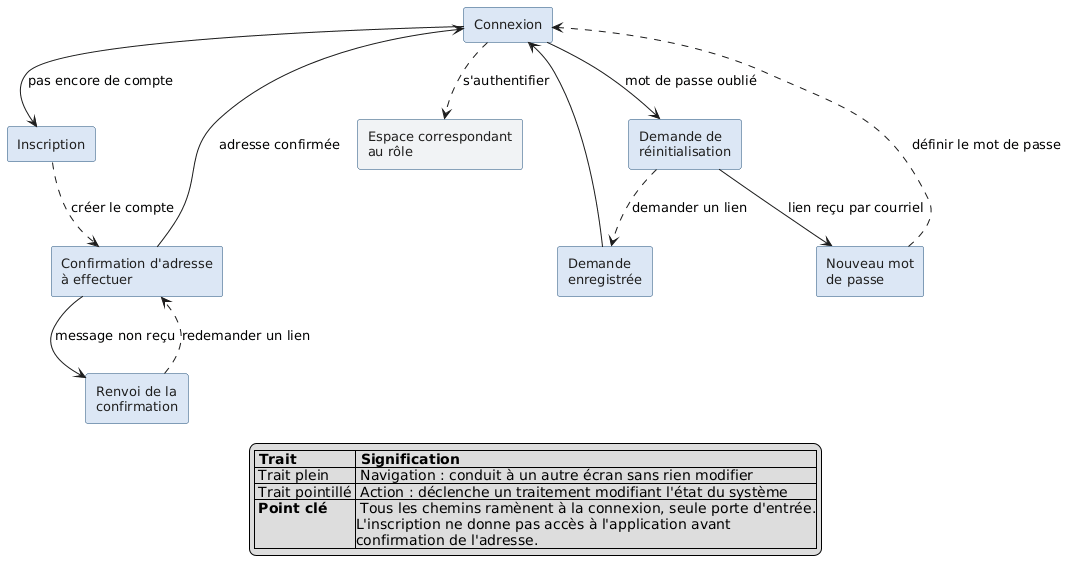

The diagram above was rendered by PlantUML. Its source (embedded in the PNG):
@startuml enchainement-visiteur
skinparam shadowing false
skinparam defaultFontName Helvetica
skinparam defaultFontSize 13
skinparam rectangle {
  BorderColor #1F4E79
  BackgroundColor #DCE7F5
  FontColor #1E1E1E
}

rectangle "Connexion" as CONNEX
rectangle "Inscription" as INSCR
rectangle "Confirmation d'adresse\nà effectuer" as ATTENTE
rectangle "Renvoi de la\nconfirmation" as RENVOI
rectangle "Demande de\nréinitialisation" as DEMANDE
rectangle "Demande\nenregistrée" as ACCUSE
rectangle "Nouveau mot\nde passe" as NOUVEAU
rectangle "Espace correspondant\nau rôle" as ESPACE #F1F3F5

CONNEX --> INSCR : pas encore de compte
CONNEX --> DEMANDE : mot de passe oublié
CONNEX ..> ESPACE : s'authentifier

INSCR ..> ATTENTE : créer le compte
ATTENTE --> RENVOI : message non reçu
RENVOI ..> ATTENTE : redemander un lien
ATTENTE --> CONNEX : adresse confirmée

DEMANDE ..> ACCUSE : demander un lien
ACCUSE --> CONNEX
DEMANDE --> NOUVEAU : lien reçu par courriel
NOUVEAU ..> CONNEX : définir le mot de passe

legend bottom
|= Trait |= Signification |
| Trait plein | Navigation : conduit à un autre écran sans rien modifier |
| Trait pointillé | Action : déclenche un traitement modifiant l'état du système |
| <b>Point clé</b> | Tous les chemins ramènent à la connexion, seule porte d'entrée.\nL'inscription ne donne pas accès à l'application avant\nconfirmation de l'adresse. |
endlegend
@enduml